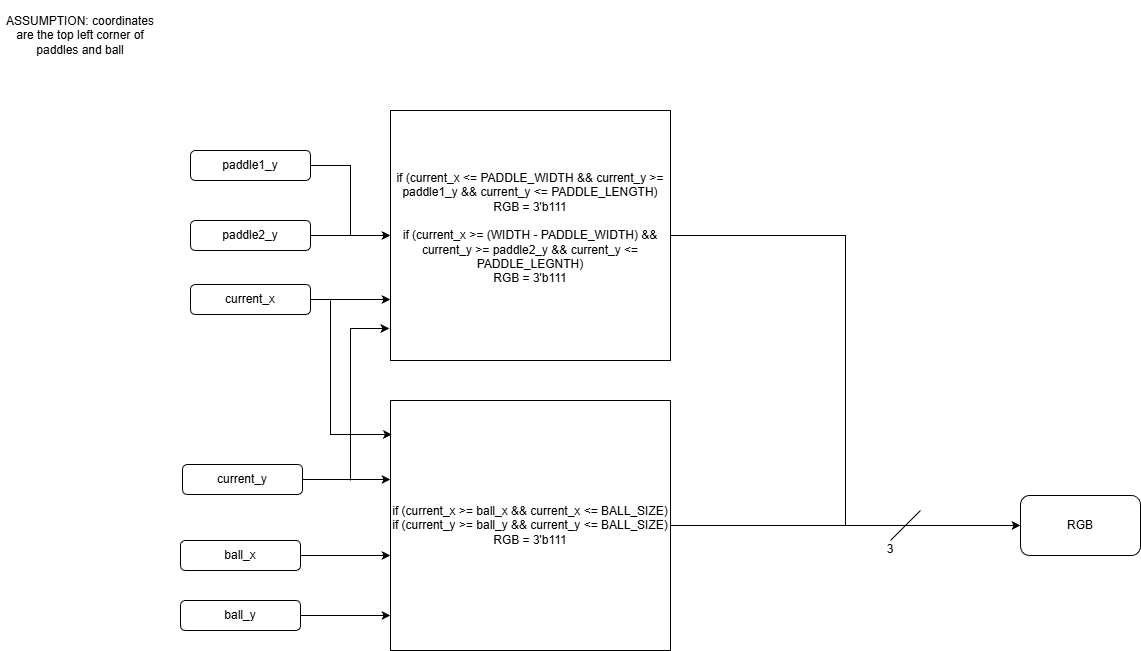

The diagram above was exported from draw.io. Its source (the exported page's mxGraphModel, read from the mxfile embedded in the PNG):
<mxGraphModel dx="2213" dy="1629" grid="1" gridSize="10" guides="1" tooltips="1" connect="1" arrows="1" fold="1" page="1" pageScale="1" pageWidth="1100" pageHeight="850" math="0" shadow="0">
  <root>
    <mxCell id="0" />
    <mxCell id="1" parent="0" />
    <mxCell id="8T6_2b7yqis-XZyGkBgT-16" edge="1" parent="1" source="CYcF4mTHDrOxg7snX_st-2" style="edgeStyle=orthogonalEdgeStyle;rounded=0;orthogonalLoop=1;jettySize=auto;html=1;" target="8T6_2b7yqis-XZyGkBgT-9" value="">
      <mxGeometry relative="1" as="geometry">
        <Array as="points">
          <mxPoint x="330" y="525" />
          <mxPoint x="330" y="525" />
        </Array>
      </mxGeometry>
    </mxCell>
    <mxCell id="CYcF4mTHDrOxg7snX_st-2" parent="1" style="rounded=1;whiteSpace=wrap;html=1;" value="ball_x" vertex="1">
      <mxGeometry height="30" width="120" x="150" y="510" as="geometry" />
    </mxCell>
    <mxCell id="8T6_2b7yqis-XZyGkBgT-15" edge="1" parent="1" source="CYcF4mTHDrOxg7snX_st-3" style="edgeStyle=orthogonalEdgeStyle;rounded=0;orthogonalLoop=1;jettySize=auto;html=1;" target="8T6_2b7yqis-XZyGkBgT-9" value="">
      <mxGeometry relative="1" as="geometry">
        <Array as="points">
          <mxPoint x="340" y="585" />
          <mxPoint x="340" y="585" />
        </Array>
      </mxGeometry>
    </mxCell>
    <mxCell id="CYcF4mTHDrOxg7snX_st-3" parent="1" style="rounded=1;whiteSpace=wrap;html=1;" value="ball_y" vertex="1">
      <mxGeometry height="30" width="120" x="150" y="570" as="geometry" />
    </mxCell>
    <mxCell id="8T6_2b7yqis-XZyGkBgT-14" edge="1" parent="1" source="CYcF4mTHDrOxg7snX_st-4" style="edgeStyle=orthogonalEdgeStyle;rounded=0;orthogonalLoop=1;jettySize=auto;html=1;" target="8T6_2b7yqis-XZyGkBgT-8" value="">
      <mxGeometry relative="1" as="geometry" />
    </mxCell>
    <mxCell id="CYcF4mTHDrOxg7snX_st-4" parent="1" style="rounded=1;whiteSpace=wrap;html=1;" value="paddle1_y" vertex="1">
      <mxGeometry height="30" width="120" x="160" y="120" as="geometry" />
    </mxCell>
    <mxCell id="8T6_2b7yqis-XZyGkBgT-13" edge="1" parent="1" source="CYcF4mTHDrOxg7snX_st-5" style="edgeStyle=orthogonalEdgeStyle;rounded=0;orthogonalLoop=1;jettySize=auto;html=1;" target="8T6_2b7yqis-XZyGkBgT-8" value="">
      <mxGeometry relative="1" as="geometry" />
    </mxCell>
    <mxCell id="CYcF4mTHDrOxg7snX_st-5" parent="1" style="rounded=1;whiteSpace=wrap;html=1;" value="paddle2_y" vertex="1">
      <mxGeometry height="30" width="120" x="160" y="190" as="geometry" />
    </mxCell>
    <mxCell id="8T6_2b7yqis-XZyGkBgT-21" edge="1" parent="1" source="8T6_2b7yqis-XZyGkBgT-6" style="edgeStyle=orthogonalEdgeStyle;rounded=0;orthogonalLoop=1;jettySize=auto;html=1;" value="">
      <mxGeometry relative="1" as="geometry">
        <Array as="points">
          <mxPoint x="340" y="449" />
          <mxPoint x="340" y="449" />
        </Array>
        <mxPoint x="360" y="449" as="targetPoint" />
      </mxGeometry>
    </mxCell>
    <mxCell id="8T6_2b7yqis-XZyGkBgT-6" parent="1" style="rounded=1;whiteSpace=wrap;html=1;" value="current_y" vertex="1">
      <mxGeometry height="30" width="120" x="152" y="434" as="geometry" />
    </mxCell>
    <mxCell id="8T6_2b7yqis-XZyGkBgT-22" edge="1" parent="1" source="8T6_2b7yqis-XZyGkBgT-7" style="edgeStyle=orthogonalEdgeStyle;rounded=0;orthogonalLoop=1;jettySize=auto;html=1;" value="">
      <mxGeometry relative="1" as="geometry">
        <Array as="points">
          <mxPoint x="340" y="269" />
          <mxPoint x="340" y="269" />
        </Array>
        <mxPoint x="360" y="269" as="targetPoint" />
      </mxGeometry>
    </mxCell>
    <mxCell id="8T6_2b7yqis-XZyGkBgT-7" parent="1" style="rounded=1;whiteSpace=wrap;html=1;" value="current_x" vertex="1">
      <mxGeometry height="30" width="120" x="160" y="254" as="geometry" />
    </mxCell>
    <mxCell id="JXrzFdy6CXUEyq4p9TrP-14" edge="1" parent="1" source="8T6_2b7yqis-XZyGkBgT-8" style="edgeStyle=orthogonalEdgeStyle;rounded=0;orthogonalLoop=1;jettySize=auto;html=1;entryX=0;entryY=0.5;entryDx=0;entryDy=0;" target="JXrzFdy6CXUEyq4p9TrP-10">
      <mxGeometry relative="1" as="geometry" />
    </mxCell>
    <mxCell id="8T6_2b7yqis-XZyGkBgT-8" parent="1" style="rounded=0;whiteSpace=wrap;html=1;" value="if (current_x &amp;lt;= PADDLE_WIDTH &amp;amp;&amp;amp; current_y &amp;gt;= paddle1_y &amp;amp;&amp;amp; current_y &amp;lt;= PADDLE_LENGTH)&lt;div&gt;RGB = 3'b111&lt;/div&gt;&lt;div&gt;&lt;br&gt;&lt;/div&gt;&lt;div&gt;if (current_x &amp;gt;= (WIDTH - PADDLE_WIDTH) &amp;amp;&amp;amp; current_y &amp;gt;= paddle2_y &amp;amp;&amp;amp; current_y &amp;lt;= PADDLE_LEGNTH)&lt;/div&gt;&lt;div&gt;RGB = 3'b111&lt;/div&gt;&lt;div&gt;&lt;br&gt;&lt;/div&gt;" vertex="1">
      <mxGeometry height="250" width="280" x="360" y="80" as="geometry" />
    </mxCell>
    <mxCell id="JXrzFdy6CXUEyq4p9TrP-12" edge="1" parent="1" source="8T6_2b7yqis-XZyGkBgT-9" style="edgeStyle=orthogonalEdgeStyle;rounded=0;orthogonalLoop=1;jettySize=auto;html=1;entryX=0;entryY=0.5;entryDx=0;entryDy=0;" target="JXrzFdy6CXUEyq4p9TrP-10">
      <mxGeometry relative="1" as="geometry" />
    </mxCell>
    <mxCell id="8T6_2b7yqis-XZyGkBgT-9" parent="1" style="rounded=0;whiteSpace=wrap;html=1;" value="&lt;div&gt;if (current_x &amp;gt;= ball_x &amp;amp;&amp;amp; current_x &amp;lt;= BALL_SIZE)&lt;/div&gt;&lt;div&gt;if (current_y &amp;gt;= ball_y &amp;amp;&amp;amp; current_y &amp;lt;= BALL_SIZE)&lt;/div&gt;&lt;div&gt;RGB = 3'b111&lt;/div&gt;" vertex="1">
      <mxGeometry height="250" width="280" x="360" y="370" as="geometry" />
    </mxCell>
    <mxCell id="8T6_2b7yqis-XZyGkBgT-11" parent="1" style="text;html=1;whiteSpace=wrap;strokeColor=none;fillColor=none;align=center;verticalAlign=middle;rounded=0;" value="ASSUMPTION: coordinates are the top left corner of paddles and ball" vertex="1">
      <mxGeometry height="70" width="160" x="-30" y="-30" as="geometry" />
    </mxCell>
    <mxCell id="8T6_2b7yqis-XZyGkBgT-23" edge="1" parent="1" style="endArrow=classic;html=1;rounded=0;entryX=-0.004;entryY=0.872;entryDx=0;entryDy=0;entryPerimeter=0;" target="8T6_2b7yqis-XZyGkBgT-8" value="">
      <mxGeometry height="50" relative="1" width="50" as="geometry">
        <Array as="points">
          <mxPoint x="320" y="298" />
        </Array>
        <mxPoint x="320" y="450" as="sourcePoint" />
        <mxPoint x="580" y="330" as="targetPoint" />
      </mxGeometry>
    </mxCell>
    <mxCell id="8T6_2b7yqis-XZyGkBgT-24" edge="1" parent="1" style="endArrow=classic;html=1;rounded=0;entryX=0.005;entryY=0.136;entryDx=0;entryDy=0;entryPerimeter=0;" target="8T6_2b7yqis-XZyGkBgT-9" value="">
      <mxGeometry height="50" relative="1" width="50" as="geometry">
        <Array as="points">
          <mxPoint x="300" y="404" />
        </Array>
        <mxPoint x="300" y="270" as="sourcePoint" />
        <mxPoint x="580" y="330" as="targetPoint" />
      </mxGeometry>
    </mxCell>
    <mxCell id="JXrzFdy6CXUEyq4p9TrP-10" parent="1" style="rounded=1;whiteSpace=wrap;html=1;" value="RGB" vertex="1">
      <mxGeometry height="60" width="120" x="990" y="465" as="geometry" />
    </mxCell>
    <mxCell id="JXrzFdy6CXUEyq4p9TrP-15" edge="1" parent="1" style="endArrow=none;html=1;rounded=0;" value="">
      <mxGeometry height="50" relative="1" width="50" as="geometry">
        <mxPoint x="860" y="510" as="sourcePoint" />
        <mxPoint x="890" y="480" as="targetPoint" />
      </mxGeometry>
    </mxCell>
    <mxCell id="JXrzFdy6CXUEyq4p9TrP-16" parent="1" style="text;html=1;whiteSpace=wrap;strokeColor=none;fillColor=none;align=center;verticalAlign=middle;rounded=0;" value="3" vertex="1">
      <mxGeometry height="30" width="60" x="830" y="504" as="geometry" />
    </mxCell>
  </root>
</mxGraphModel>